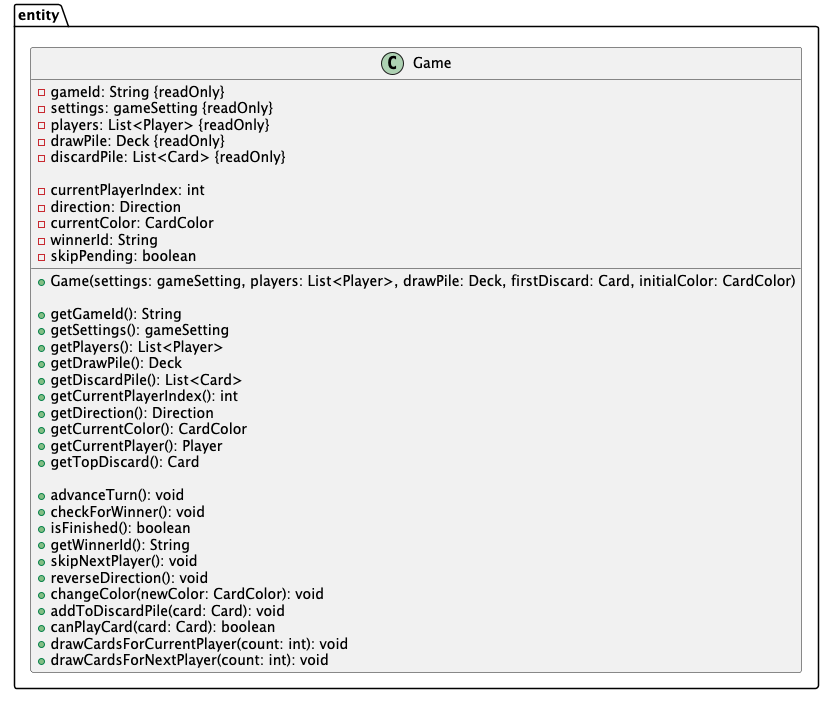

The diagram above was rendered by PlantUML. Its source (embedded in the PNG):
@startuml

package entity {
    class Game {
        - gameId: String {readOnly}
        - settings: gameSetting {readOnly}
        - players: List<Player> {readOnly}
        - drawPile: Deck {readOnly}
        - discardPile: List<Card> {readOnly}

        - currentPlayerIndex: int
        - direction: Direction
        - currentColor: CardColor
        - winnerId: String
        - skipPending: boolean

        + Game(settings: gameSetting, players: List<Player>, drawPile: Deck, firstDiscard: Card, initialColor: CardColor)

        + getGameId(): String
        + getSettings(): gameSetting
        + getPlayers(): List<Player>
        + getDrawPile(): Deck
        + getDiscardPile(): List<Card>
        + getCurrentPlayerIndex(): int
        + getDirection(): Direction
        + getCurrentColor(): CardColor
        + getCurrentPlayer(): Player
        + getTopDiscard(): Card

        + advanceTurn(): void
        + checkForWinner(): void
        + isFinished(): boolean
        + getWinnerId(): String
        + skipNextPlayer(): void
        + reverseDirection(): void
        + changeColor(newColor: CardColor): void
        + addToDiscardPile(card: Card): void
        + canPlayCard(card: Card): boolean
        + drawCardsForCurrentPlayer(count: int): void
        + drawCardsForNextPlayer(count: int): void
    }
}

@enduml